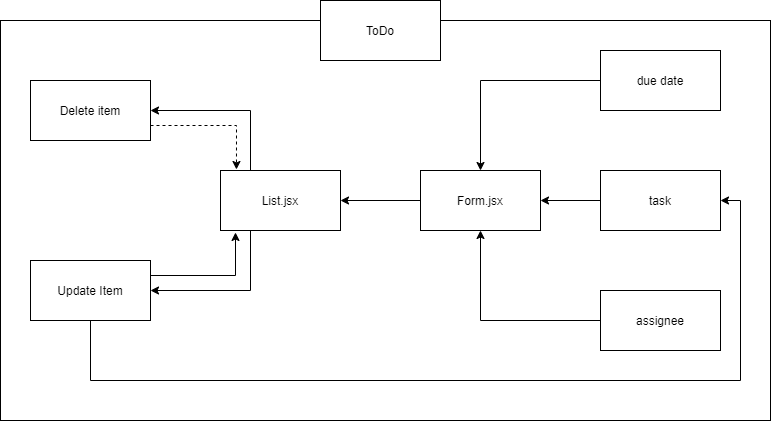

The diagram above was exported from draw.io. Its source (the exported page's mxGraphModel, read from the mxfile embedded in the PNG):
<mxGraphModel dx="868" dy="482" grid="1" gridSize="10" guides="1" tooltips="1" connect="1" arrows="1" fold="1" page="1" pageScale="1" pageWidth="850" pageHeight="1100" math="0" shadow="0">
  <root>
    <mxCell id="0" />
    <mxCell id="1" parent="0" />
    <mxCell id="2tvE8TK3j_Mj2sJfabvT-12" style="edgeStyle=orthogonalEdgeStyle;rounded=0;orthogonalLoop=1;jettySize=auto;html=1;exitX=0.25;exitY=0;exitDx=0;exitDy=0;entryX=1;entryY=0.5;entryDx=0;entryDy=0;" edge="1" parent="1" source="2tvE8TK3j_Mj2sJfabvT-1" target="2tvE8TK3j_Mj2sJfabvT-5">
      <mxGeometry relative="1" as="geometry" />
    </mxCell>
    <mxCell id="2tvE8TK3j_Mj2sJfabvT-13" style="edgeStyle=orthogonalEdgeStyle;rounded=0;orthogonalLoop=1;jettySize=auto;html=1;exitX=0.25;exitY=1;exitDx=0;exitDy=0;entryX=1;entryY=0.5;entryDx=0;entryDy=0;" edge="1" parent="1" source="2tvE8TK3j_Mj2sJfabvT-1" target="2tvE8TK3j_Mj2sJfabvT-6">
      <mxGeometry relative="1" as="geometry" />
    </mxCell>
    <mxCell id="2tvE8TK3j_Mj2sJfabvT-1" value="List.jsx" style="rounded=0;whiteSpace=wrap;html=1;" vertex="1" parent="1">
      <mxGeometry x="320" y="190" width="120" height="60" as="geometry" />
    </mxCell>
    <mxCell id="2tvE8TK3j_Mj2sJfabvT-3" style="edgeStyle=orthogonalEdgeStyle;rounded=0;orthogonalLoop=1;jettySize=auto;html=1;entryX=1;entryY=0.5;entryDx=0;entryDy=0;" edge="1" parent="1" source="2tvE8TK3j_Mj2sJfabvT-2" target="2tvE8TK3j_Mj2sJfabvT-1">
      <mxGeometry relative="1" as="geometry" />
    </mxCell>
    <mxCell id="2tvE8TK3j_Mj2sJfabvT-2" value="Form.jsx" style="rounded=0;whiteSpace=wrap;html=1;" vertex="1" parent="1">
      <mxGeometry x="520" y="190" width="120" height="60" as="geometry" />
    </mxCell>
    <mxCell id="2tvE8TK3j_Mj2sJfabvT-15" style="edgeStyle=orthogonalEdgeStyle;rounded=0;orthogonalLoop=1;jettySize=auto;html=1;exitX=1;exitY=0.75;exitDx=0;exitDy=0;entryX=0.133;entryY=-0.017;entryDx=0;entryDy=0;entryPerimeter=0;dashed=1;" edge="1" parent="1" source="2tvE8TK3j_Mj2sJfabvT-5" target="2tvE8TK3j_Mj2sJfabvT-1">
      <mxGeometry relative="1" as="geometry" />
    </mxCell>
    <mxCell id="2tvE8TK3j_Mj2sJfabvT-5" value="Delete item" style="rounded=0;whiteSpace=wrap;html=1;" vertex="1" parent="1">
      <mxGeometry x="130" y="100" width="120" height="60" as="geometry" />
    </mxCell>
    <mxCell id="2tvE8TK3j_Mj2sJfabvT-14" style="edgeStyle=orthogonalEdgeStyle;rounded=0;orthogonalLoop=1;jettySize=auto;html=1;exitX=1;exitY=0.25;exitDx=0;exitDy=0;entryX=0.125;entryY=1.033;entryDx=0;entryDy=0;entryPerimeter=0;" edge="1" parent="1" source="2tvE8TK3j_Mj2sJfabvT-6" target="2tvE8TK3j_Mj2sJfabvT-1">
      <mxGeometry relative="1" as="geometry" />
    </mxCell>
    <mxCell id="2tvE8TK3j_Mj2sJfabvT-23" style="edgeStyle=orthogonalEdgeStyle;rounded=0;orthogonalLoop=1;jettySize=auto;html=1;exitX=0.5;exitY=1;exitDx=0;exitDy=0;entryX=1;entryY=0.5;entryDx=0;entryDy=0;" edge="1" parent="1" source="2tvE8TK3j_Mj2sJfabvT-6" target="2tvE8TK3j_Mj2sJfabvT-17">
      <mxGeometry relative="1" as="geometry">
        <Array as="points">
          <mxPoint x="190" y="400" />
          <mxPoint x="840" y="400" />
          <mxPoint x="840" y="220" />
        </Array>
      </mxGeometry>
    </mxCell>
    <mxCell id="2tvE8TK3j_Mj2sJfabvT-6" value="Update Item" style="rounded=0;whiteSpace=wrap;html=1;" vertex="1" parent="1">
      <mxGeometry x="130" y="280" width="120" height="60" as="geometry" />
    </mxCell>
    <mxCell id="2tvE8TK3j_Mj2sJfabvT-20" style="edgeStyle=orthogonalEdgeStyle;rounded=0;orthogonalLoop=1;jettySize=auto;html=1;" edge="1" parent="1" source="2tvE8TK3j_Mj2sJfabvT-16" target="2tvE8TK3j_Mj2sJfabvT-2">
      <mxGeometry relative="1" as="geometry" />
    </mxCell>
    <mxCell id="2tvE8TK3j_Mj2sJfabvT-16" value="assignee" style="rounded=0;whiteSpace=wrap;html=1;" vertex="1" parent="1">
      <mxGeometry x="700" y="310" width="120" height="60" as="geometry" />
    </mxCell>
    <mxCell id="2tvE8TK3j_Mj2sJfabvT-19" style="edgeStyle=orthogonalEdgeStyle;rounded=0;orthogonalLoop=1;jettySize=auto;html=1;exitX=0;exitY=0.5;exitDx=0;exitDy=0;entryX=1;entryY=0.5;entryDx=0;entryDy=0;" edge="1" parent="1" source="2tvE8TK3j_Mj2sJfabvT-17" target="2tvE8TK3j_Mj2sJfabvT-2">
      <mxGeometry relative="1" as="geometry" />
    </mxCell>
    <mxCell id="2tvE8TK3j_Mj2sJfabvT-17" value="task" style="rounded=0;whiteSpace=wrap;html=1;" vertex="1" parent="1">
      <mxGeometry x="700" y="190" width="120" height="60" as="geometry" />
    </mxCell>
    <mxCell id="2tvE8TK3j_Mj2sJfabvT-21" style="edgeStyle=orthogonalEdgeStyle;rounded=0;orthogonalLoop=1;jettySize=auto;html=1;entryX=0.5;entryY=0;entryDx=0;entryDy=0;" edge="1" parent="1" source="2tvE8TK3j_Mj2sJfabvT-18" target="2tvE8TK3j_Mj2sJfabvT-2">
      <mxGeometry relative="1" as="geometry" />
    </mxCell>
    <mxCell id="2tvE8TK3j_Mj2sJfabvT-18" value="due date" style="rounded=0;whiteSpace=wrap;html=1;" vertex="1" parent="1">
      <mxGeometry x="700" y="70" width="120" height="60" as="geometry" />
    </mxCell>
    <mxCell id="2tvE8TK3j_Mj2sJfabvT-26" value="" style="rounded=0;whiteSpace=wrap;html=1;fillColor=none;" vertex="1" parent="1">
      <mxGeometry x="100" y="40" width="770" height="400" as="geometry" />
    </mxCell>
    <mxCell id="2tvE8TK3j_Mj2sJfabvT-25" value="ToDo" style="rounded=0;whiteSpace=wrap;html=1;" vertex="1" parent="1">
      <mxGeometry x="420" y="20" width="120" height="60" as="geometry" />
    </mxCell>
  </root>
</mxGraphModel>